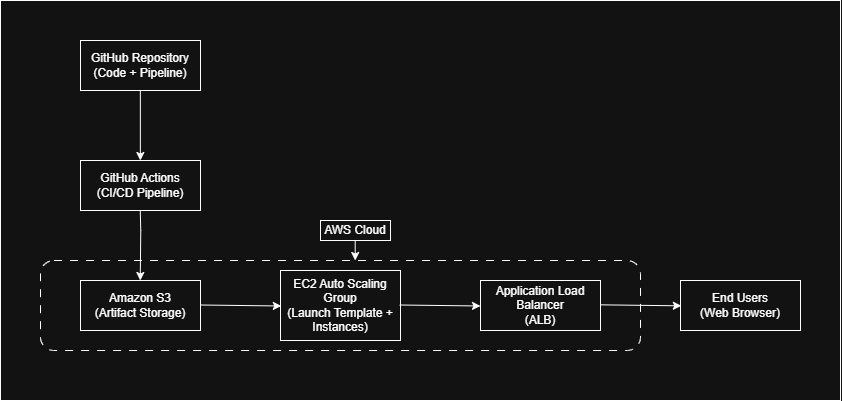

The diagram above was exported from draw.io. Its source (the exported page's mxGraphModel, read from the mxfile embedded in the PNG):
<mxGraphModel dx="1216" dy="1819" grid="1" gridSize="10" guides="1" tooltips="1" connect="1" arrows="1" fold="1" page="1" pageScale="1" pageWidth="850" pageHeight="1100" math="0" shadow="0">
  <root>
    <mxCell id="0" />
    <mxCell id="1" parent="0" />
    <mxCell id="R38Z2LzUF2XAIeZH46H8-1" parent="1" style="rounded=0;whiteSpace=wrap;html=1;" value="&lt;div&gt;&lt;br&gt;&lt;/div&gt;&lt;div&gt;GitHub Repository&lt;/div&gt;&lt;div&gt;(Code + Pipeline)&lt;/div&gt;&lt;div&gt;&lt;br&gt;&lt;/div&gt;" vertex="1">
      <mxGeometry height="50" width="120" x="360" as="geometry" />
    </mxCell>
    <mxCell id="R38Z2LzUF2XAIeZH46H8-2" parent="1" style="rounded=0;whiteSpace=wrap;html=1;" value="&lt;div&gt;&lt;br&gt;&lt;/div&gt;&lt;div&gt;GitHub Actions&lt;/div&gt;&lt;div&gt;(CI/CD Pipeline)&lt;/div&gt;&lt;div&gt;&lt;br&gt;&lt;/div&gt;" vertex="1">
      <mxGeometry height="50" width="120" x="360" y="120" as="geometry" />
    </mxCell>
    <mxCell id="R38Z2LzUF2XAIeZH46H8-3" parent="1" style="rounded=0;whiteSpace=wrap;html=1;" value="&lt;div&gt;&lt;br&gt;&lt;/div&gt;&lt;div&gt;Amazon S3&lt;/div&gt;&lt;div&gt;(Artifact Storage)&lt;/div&gt;&lt;div&gt;&lt;br&gt;&lt;/div&gt;" vertex="1">
      <mxGeometry height="50" width="120" x="360" y="240" as="geometry" />
    </mxCell>
    <mxCell id="R38Z2LzUF2XAIeZH46H8-4" parent="1" style="rounded=0;whiteSpace=wrap;html=1;" value="&lt;div&gt;&lt;div&gt;&lt;br&gt;&lt;/div&gt;&lt;div&gt;EC2 Auto Scaling Group&lt;/div&gt;&lt;div&gt;(Launch Template + Instances)&lt;/div&gt;&lt;/div&gt;&lt;div&gt;&lt;br&gt;&lt;/div&gt;" vertex="1">
      <mxGeometry height="70" width="120" x="560" y="230" as="geometry" />
    </mxCell>
    <mxCell id="R38Z2LzUF2XAIeZH46H8-5" parent="1" style="rounded=0;whiteSpace=wrap;html=1;" value="&lt;div&gt;&lt;br&gt;&lt;/div&gt;&lt;div&gt;Application Load Balancer&lt;/div&gt;&lt;div&gt;(ALB)&lt;/div&gt;&lt;div&gt;&lt;br&gt;&lt;/div&gt;" vertex="1">
      <mxGeometry height="50" width="120" x="760" y="240" as="geometry" />
    </mxCell>
    <mxCell id="R38Z2LzUF2XAIeZH46H8-8" edge="1" parent="1" style="endArrow=classic;html=1;rounded=0;flowAnimation=0;" value="">
      <mxGeometry height="50" relative="1" width="50" as="geometry">
        <mxPoint x="419.85" y="50" as="sourcePoint" />
        <mxPoint x="419.85" y="120" as="targetPoint" />
      </mxGeometry>
    </mxCell>
    <mxCell id="R38Z2LzUF2XAIeZH46H8-6" parent="1" style="rounded=0;whiteSpace=wrap;html=1;" value="&lt;div&gt;&lt;br&gt;&lt;/div&gt;&lt;div&gt;End Users&lt;/div&gt;&lt;div&gt;(Web Browser)&lt;/div&gt;&lt;div&gt;&lt;br&gt;&lt;/div&gt;" vertex="1">
      <mxGeometry height="50" width="120" x="960" y="240" as="geometry" />
    </mxCell>
    <mxCell id="R38Z2LzUF2XAIeZH46H8-9" edge="1" parent="1" style="endArrow=classic;html=1;rounded=0;flowAnimation=0;" value="">
      <mxGeometry height="50" relative="1" width="50" as="geometry">
        <Array as="points">
          <mxPoint x="420.25" y="190" />
        </Array>
        <mxPoint x="419.75" y="170" as="sourcePoint" />
        <mxPoint x="419.75" y="240" as="targetPoint" />
      </mxGeometry>
    </mxCell>
    <mxCell id="R38Z2LzUF2XAIeZH46H8-10" edge="1" parent="1" style="endArrow=classic;html=1;rounded=0;flowAnimation=0;" value="">
      <mxGeometry height="50" relative="1" width="50" as="geometry">
        <mxPoint x="480" y="264.5" as="sourcePoint" />
        <mxPoint x="560.8181818181811" y="265.5" as="targetPoint" />
      </mxGeometry>
    </mxCell>
    <mxCell id="R38Z2LzUF2XAIeZH46H8-11" edge="1" parent="1" style="endArrow=classic;html=1;rounded=0;flowAnimation=0;" value="">
      <mxGeometry height="50" relative="1" width="50" as="geometry">
        <mxPoint x="679.18" y="264.5" as="sourcePoint" />
        <mxPoint x="759.998181818181" y="265.5" as="targetPoint" />
      </mxGeometry>
    </mxCell>
    <mxCell id="R38Z2LzUF2XAIeZH46H8-12" edge="1" parent="1" style="endArrow=classic;html=1;rounded=0;flowAnimation=0;" value="">
      <mxGeometry height="50" relative="1" width="50" as="geometry">
        <mxPoint x="880" y="264.33000000000004" as="sourcePoint" />
        <mxPoint x="960.8181818181811" y="265.33000000000004" as="targetPoint" />
      </mxGeometry>
    </mxCell>
    <mxCell id="R38Z2LzUF2XAIeZH46H8-13" parent="1" style="rounded=1;gradientColor=none;fillColor=none;shadow=0;glass=0;whiteSpace=wrap;html=1;dashed=1;dashPattern=8 8;" value="" vertex="1">
      <mxGeometry height="90" width="600" x="320" y="220" as="geometry" />
    </mxCell>
    <mxCell id="R38Z2LzUF2XAIeZH46H8-16" parent="1" style="rounded=0;whiteSpace=wrap;html=1;fillColor=none;" value="AWS Cloud" vertex="1">
      <mxGeometry height="20" width="70" x="600" y="180" as="geometry" />
    </mxCell>
    <mxCell id="R38Z2LzUF2XAIeZH46H8-17" edge="1" parent="1" style="endArrow=classic;html=1;rounded=0;flowAnimation=0;" value="">
      <mxGeometry height="50" relative="1" width="50" as="geometry">
        <mxPoint x="634.7" y="200" as="sourcePoint" />
        <mxPoint x="634.7" y="220" as="targetPoint" />
      </mxGeometry>
    </mxCell>
    <mxCell id="R38Z2LzUF2XAIeZH46H8-18" parent="1" style="rounded=0;whiteSpace=wrap;html=1;fillColor=none;" value="" vertex="1">
      <mxGeometry height="400" width="840" x="280" y="-40" as="geometry" />
    </mxCell>
  </root>
</mxGraphModel>